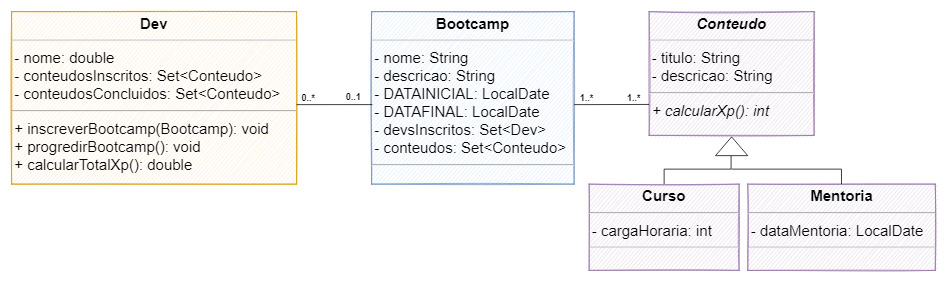

The diagram above was exported from draw.io. Its source (the exported page's mxGraphModel, read from the mxfile embedded in the PNG):
<mxGraphModel dx="1422" dy="762" grid="1" gridSize="10" guides="1" tooltips="1" connect="1" arrows="1" fold="1" page="1" pageScale="1.5" pageWidth="1169" pageHeight="826" background="none" math="0" shadow="0">
  <root>
    <mxCell id="0" style=";html=1;" />
    <mxCell id="1" style=";html=1;" parent="0" />
    <mxCell id="3D4BzPnCrh5jLL9gLtZZ-2" value="&lt;p style=&quot;margin: 4px 0px 0px; text-align: center; font-size: 20px;&quot;&gt;&lt;b&gt;Mentoria&lt;/b&gt;&lt;/p&gt;&lt;hr style=&quot;font-size: 20px;&quot;&gt;&lt;p style=&quot;margin: 0px 0px 0px 4px; font-size: 20px;&quot;&gt;&lt;span style=&quot;background-color: initial;&quot;&gt;- dataMentoria: LocalDate&lt;/span&gt;&lt;br&gt;&lt;/p&gt;&lt;hr style=&quot;font-size: 20px;&quot;&gt;&lt;p style=&quot;margin: 0px 0px 0px 4px; font-size: 20px;&quot;&gt;&lt;br&gt;&lt;/p&gt;" style="verticalAlign=top;align=left;overflow=fill;fontSize=20;fontFamily=Helvetica;html=1;fillColor=#e1d5e7;strokeColor=#9673a6;fontStyle=0;sketch=1;" parent="1" vertex="1">
      <mxGeometry x="1131.5" y="430" width="250" height="115" as="geometry" />
    </mxCell>
    <mxCell id="OCb1zniGM9n_YjISHcE2-1" value="&lt;p style=&quot;margin: 4px 0px 0px; text-align: center; font-size: 20px;&quot;&gt;&lt;b&gt;Curso&lt;/b&gt;&lt;/p&gt;&lt;hr style=&quot;font-size: 20px;&quot;&gt;&lt;p style=&quot;margin: 0px 0px 0px 4px; font-size: 20px;&quot;&gt;- cargaHoraria: int&lt;br&gt;&lt;/p&gt;&lt;hr style=&quot;font-size: 20px;&quot;&gt;&lt;p style=&quot;margin: 0px 0px 0px 4px; font-size: 20px;&quot;&gt;&lt;br&gt;&lt;/p&gt;" style="verticalAlign=top;align=left;overflow=fill;fontSize=20;fontFamily=Helvetica;html=1;fillColor=#e1d5e7;strokeColor=#9673a6;fontStyle=0;sketch=1;" parent="1" vertex="1">
      <mxGeometry x="920" y="430" width="200" height="115" as="geometry" />
    </mxCell>
    <mxCell id="OCb1zniGM9n_YjISHcE2-2" value="&lt;p style=&quot;margin: 4px 0px 0px; text-align: center; font-size: 20px;&quot;&gt;&lt;b&gt;Dev&lt;/b&gt;&lt;/p&gt;&lt;hr style=&quot;font-size: 20px;&quot;&gt;&lt;p style=&quot;margin: 0px 0px 0px 4px; font-size: 20px;&quot;&gt;- nome: double&lt;br style=&quot;font-size: 20px;&quot;&gt;- conteudosInscritos: Set&amp;lt;Conteudo&amp;gt;&lt;/p&gt;&lt;p style=&quot;margin: 0px 0px 0px 4px; font-size: 20px;&quot;&gt;- conteudosConcluidos: Set&amp;lt;Conteudo&amp;gt;&lt;br&gt;&lt;/p&gt;&lt;hr style=&quot;font-size: 20px;&quot;&gt;&lt;p style=&quot;margin: 0px 0px 0px 4px; font-size: 20px;&quot;&gt;+ inscreverBootcamp(Bootcamp): void&lt;/p&gt;&lt;p style=&quot;margin: 0px 0px 0px 4px; font-size: 20px;&quot;&gt;+ progredirBootcamp(): void&lt;/p&gt;&lt;p style=&quot;margin: 0px 0px 0px 4px; font-size: 20px;&quot;&gt;+ calcularTotalXp(): double&lt;/p&gt;&lt;p style=&quot;margin: 0px 0px 0px 4px; font-size: 20px;&quot;&gt;&lt;br&gt;&lt;/p&gt;" style="verticalAlign=top;align=left;overflow=fill;fontSize=20;fontFamily=Helvetica;html=1;fillColor=#ffe6cc;strokeColor=#d79b00;fontStyle=0;sketch=1;" parent="1" vertex="1">
      <mxGeometry x="150" y="200" width="380" height="230" as="geometry" />
    </mxCell>
    <mxCell id="W2iWYfCd4di7ldO3dqvl-1" value="&lt;p style=&quot;margin: 4px 0px 0px; text-align: center; font-size: 20px;&quot;&gt;&lt;b&gt;&lt;i&gt;Conteudo&lt;/i&gt;&lt;/b&gt;&lt;/p&gt;&lt;hr style=&quot;font-size: 20px;&quot;&gt;&lt;p style=&quot;margin: 0px 0px 0px 4px; font-size: 20px;&quot;&gt;- titulo: String&lt;br style=&quot;font-size: 20px;&quot;&gt;- descricao: String&lt;/p&gt;&lt;hr style=&quot;font-size: 20px;&quot;&gt;&lt;p style=&quot;margin: 0px 0px 0px 4px; font-size: 20px;&quot;&gt;&lt;i&gt;+ calcularXp(): int&lt;/i&gt;&lt;/p&gt;" style="verticalAlign=top;align=left;overflow=fill;fontSize=20;fontFamily=Helvetica;html=1;fillColor=#e1d5e7;strokeColor=#9673a6;fontStyle=0;sketch=1;" parent="1" vertex="1">
      <mxGeometry x="1000" y="200" width="220" height="165" as="geometry" />
    </mxCell>
    <mxCell id="pqcxkx_nOJKrci70osO7-2" value="" style="endArrow=none;html=1;rounded=0;exitX=0.5;exitY=0;exitDx=0;exitDy=0;entryX=0;entryY=0.25;entryDx=0;entryDy=0;edgeStyle=orthogonalEdgeStyle;" parent="1" source="OCb1zniGM9n_YjISHcE2-1" edge="1">
      <mxGeometry width="50" height="50" relative="1" as="geometry">
        <mxPoint x="700" y="220" as="sourcePoint" />
        <mxPoint x="1109.25" y="390" as="targetPoint" />
      </mxGeometry>
    </mxCell>
    <mxCell id="pqcxkx_nOJKrci70osO7-5" value="" style="endArrow=none;html=1;rounded=0;entryX=0.5;entryY=0;entryDx=0;entryDy=0;edgeStyle=orthogonalEdgeStyle;" parent="1" target="3D4BzPnCrh5jLL9gLtZZ-2" edge="1">
      <mxGeometry width="50" height="50" relative="1" as="geometry">
        <mxPoint x="1110" y="410" as="sourcePoint" />
        <mxPoint x="750" y="170" as="targetPoint" />
      </mxGeometry>
    </mxCell>
    <mxCell id="pqcxkx_nOJKrci70osO7-6" style="edgeStyle=orthogonalEdgeStyle;rounded=0;orthogonalLoop=1;jettySize=auto;html=1;exitX=0;exitY=0.5;exitDx=0;exitDy=0;" parent="1" edge="1">
      <mxGeometry relative="1" as="geometry">
        <mxPoint x="1120" y="390" as="sourcePoint" />
        <mxPoint x="1120" y="390" as="targetPoint" />
      </mxGeometry>
    </mxCell>
    <mxCell id="pqcxkx_nOJKrci70osO7-7" value="" style="triangle;whiteSpace=wrap;html=1;direction=north;" parent="1" vertex="1">
      <mxGeometry x="1088.5" y="367" width="43" height="25" as="geometry" />
    </mxCell>
    <mxCell id="pqcxkx_nOJKrci70osO7-15" value="&lt;p style=&quot;margin: 4px 0px 0px; text-align: center; font-size: 20px;&quot;&gt;&lt;b&gt;Bootcamp&lt;/b&gt;&lt;/p&gt;&lt;hr style=&quot;font-size: 20px;&quot;&gt;&lt;p style=&quot;margin: 0px 0px 0px 4px; font-size: 20px;&quot;&gt;- nome: String&lt;br style=&quot;font-size: 20px;&quot;&gt;- descricao: String&lt;/p&gt;&lt;p style=&quot;margin: 0px 0px 0px 4px; font-size: 20px;&quot;&gt;- DATAINICIAL: LocalDate&lt;br&gt;&lt;/p&gt;&lt;p style=&quot;margin: 0px 0px 0px 4px; font-size: 20px;&quot;&gt;- DATAFINAL: LocalDate&lt;/p&gt;&lt;p style=&quot;margin: 0px 0px 0px 4px; font-size: 20px;&quot;&gt;- devsInscritos: Set&amp;lt;Dev&amp;gt;&lt;/p&gt;&lt;p style=&quot;margin: 0px 0px 0px 4px; font-size: 20px;&quot;&gt;- conteudos: Set&amp;lt;Conteudo&amp;gt;&lt;/p&gt;&lt;hr style=&quot;font-size: 20px;&quot;&gt;&lt;p style=&quot;margin: 0px 0px 0px 4px; font-size: 20px;&quot;&gt;&lt;br&gt;&lt;/p&gt;&lt;p style=&quot;margin: 0px 0px 0px 4px; font-size: 20px;&quot;&gt;&lt;br&gt;&lt;/p&gt;&lt;p style=&quot;margin: 0px 0px 0px 4px; font-size: 20px;&quot;&gt;&lt;br&gt;&lt;/p&gt;&lt;p style=&quot;margin: 0px 0px 0px 4px; font-size: 20px;&quot;&gt;&lt;br&gt;&lt;/p&gt;" style="verticalAlign=top;align=left;overflow=fill;fontSize=20;fontFamily=Helvetica;html=1;fillColor=#dae8fc;strokeColor=#6c8ebf;fontStyle=0;sketch=1;" parent="1" vertex="1">
      <mxGeometry x="630" y="200" width="270" height="230" as="geometry" />
    </mxCell>
    <mxCell id="pqcxkx_nOJKrci70osO7-16" value="" style="endArrow=none;html=1;rounded=0;entryX=0.004;entryY=0.539;entryDx=0;entryDy=0;entryPerimeter=0;" parent="1" target="pqcxkx_nOJKrci70osO7-15" edge="1">
      <mxGeometry width="50" height="50" relative="1" as="geometry">
        <mxPoint x="530" y="324" as="sourcePoint" />
        <mxPoint x="750" y="470" as="targetPoint" />
      </mxGeometry>
    </mxCell>
    <mxCell id="pqcxkx_nOJKrci70osO7-18" value="" style="endArrow=none;html=1;rounded=0;entryX=0;entryY=0.75;entryDx=0;entryDy=0;" parent="1" target="W2iWYfCd4di7ldO3dqvl-1" edge="1">
      <mxGeometry width="50" height="50" relative="1" as="geometry">
        <mxPoint x="900" y="324" as="sourcePoint" />
        <mxPoint x="750" y="470" as="targetPoint" />
      </mxGeometry>
    </mxCell>
    <mxCell id="AhcK255TIppKGcaej6Jx-1" value="1..*" style="text;html=1;strokeColor=none;fillColor=none;align=center;verticalAlign=middle;whiteSpace=wrap;rounded=0;fontStyle=1" parent="1" vertex="1">
      <mxGeometry x="887" y="300" width="60" height="30" as="geometry" />
    </mxCell>
    <mxCell id="AhcK255TIppKGcaej6Jx-2" value="0..*" style="text;html=1;strokeColor=none;fillColor=none;align=center;verticalAlign=middle;whiteSpace=wrap;rounded=0;fontStyle=1" parent="1" vertex="1">
      <mxGeometry x="516" y="300" width="60" height="30" as="geometry" />
    </mxCell>
    <mxCell id="AhcK255TIppKGcaej6Jx-3" value="1..*" style="text;html=1;strokeColor=none;fillColor=none;align=center;verticalAlign=middle;whiteSpace=wrap;rounded=0;fontStyle=1" parent="1" vertex="1">
      <mxGeometry x="950" y="300" width="60" height="30" as="geometry" />
    </mxCell>
    <mxCell id="AhcK255TIppKGcaej6Jx-4" value="0..1" style="text;html=1;strokeColor=none;fillColor=none;align=center;verticalAlign=middle;whiteSpace=wrap;rounded=0;fontStyle=1" parent="1" vertex="1">
      <mxGeometry x="576" y="299" width="60" height="30" as="geometry" />
    </mxCell>
  </root>
</mxGraphModel>